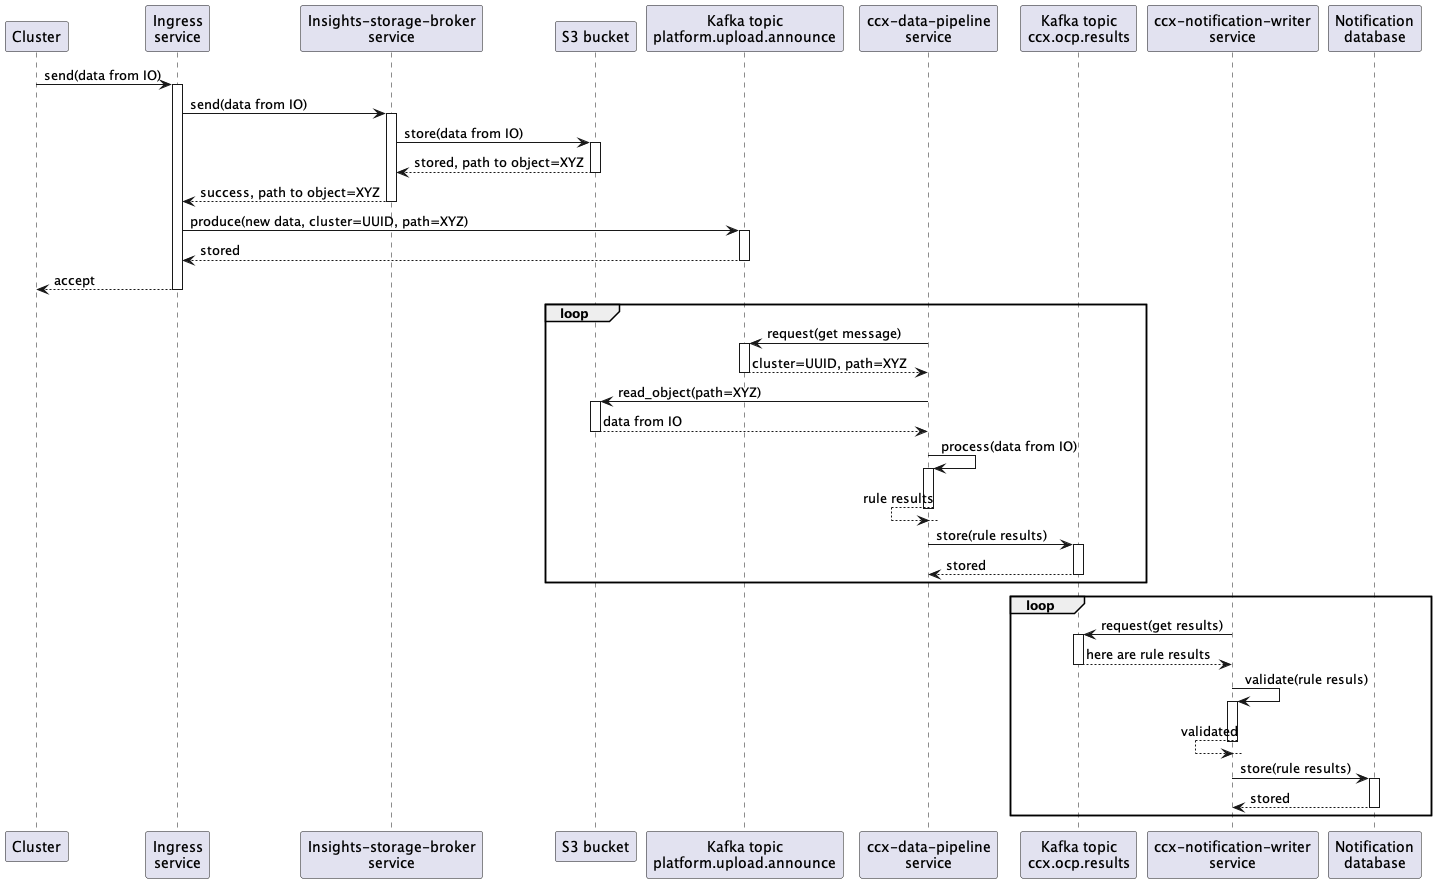

The diagram above was rendered by PlantUML. Its source (embedded in the PNG):
@startuml
participant Cluster
participant "Ingress\nservice"
participant "Insights-storage-broker\nservice"
participant "S3 bucket"
participant "Kafka topic\nplatform.upload.announce"
participant "ccx-data-pipeline\nservice"
participant "Kafka topic\nccx.ocp.results"
participant "ccx-notification-writer\nservice"
participant "Notification\ndatabase"

Cluster -> "Ingress\nservice" : send(data from IO)
activate "Ingress\nservice"
"Ingress\nservice" -> "Insights-storage-broker\nservice" : send(data from IO)
activate "Insights-storage-broker\nservice"
"Insights-storage-broker\nservice" -> "S3 bucket" : store(data from IO)
activate "S3 bucket"
"Insights-storage-broker\nservice" <-- "S3 bucket": stored, path to object=XYZ
deactivate "S3 bucket"
"Ingress\nservice" <-- "Insights-storage-broker\nservice": success, path to object=XYZ
deactivate "Insights-storage-broker\nservice"
"Ingress\nservice" -> "Kafka topic\nplatform.upload.announce" : produce(new data, cluster=UUID, path=XYZ)
activate "Kafka topic\nplatform.upload.announce"
"Ingress\nservice" <-- "Kafka topic\nplatform.upload.announce": stored
deactivate "Kafka topic\nplatform.upload.announce"
Cluster <-- "Ingress\nservice": accept
deactivate "Ingress\nservice"
loop
"ccx-data-pipeline\nservice" -> "Kafka topic\nplatform.upload.announce" : request(get message)
activate "Kafka topic\nplatform.upload.announce"
"ccx-data-pipeline\nservice" <-- "Kafka topic\nplatform.upload.announce": cluster=UUID, path=XYZ
deactivate "Kafka topic\nplatform.upload.announce"
"ccx-data-pipeline\nservice" -> "S3 bucket" : read_object(path=XYZ)
activate "S3 bucket"
"ccx-data-pipeline\nservice" <-- "S3 bucket": data from IO
deactivate "S3 bucket"
"ccx-data-pipeline\nservice" -> "ccx-data-pipeline\nservice" : process(data from IO)
activate "ccx-data-pipeline\nservice"
"ccx-data-pipeline\nservice" <-- "ccx-data-pipeline\nservice": rule results
deactivate "ccx-data-pipeline\nservice"
"ccx-data-pipeline\nservice" -> "Kafka topic\nccx.ocp.results" : store(rule results)
activate "Kafka topic\nccx.ocp.results"
"ccx-data-pipeline\nservice" <-- "Kafka topic\nccx.ocp.results": stored
deactivate "Kafka topic\nccx.ocp.results"
end
loop
"ccx-notification-writer\nservice" -> "Kafka topic\nccx.ocp.results" : request(get results)
activate "Kafka topic\nccx.ocp.results"
"ccx-notification-writer\nservice" <-- "Kafka topic\nccx.ocp.results": here are rule results
deactivate "Kafka topic\nccx.ocp.results"
"ccx-notification-writer\nservice" -> "ccx-notification-writer\nservice" : validate(rule resuls)
activate "ccx-notification-writer\nservice"
"ccx-notification-writer\nservice" <-- "ccx-notification-writer\nservice": validated
deactivate "ccx-notification-writer\nservice"
"ccx-notification-writer\nservice" -> "Notification\ndatabase" : store(rule results)
activate "Notification\ndatabase"
"ccx-notification-writer\nservice" <-- "Notification\ndatabase": stored
deactivate "Notification\ndatabase"
end
@enduml